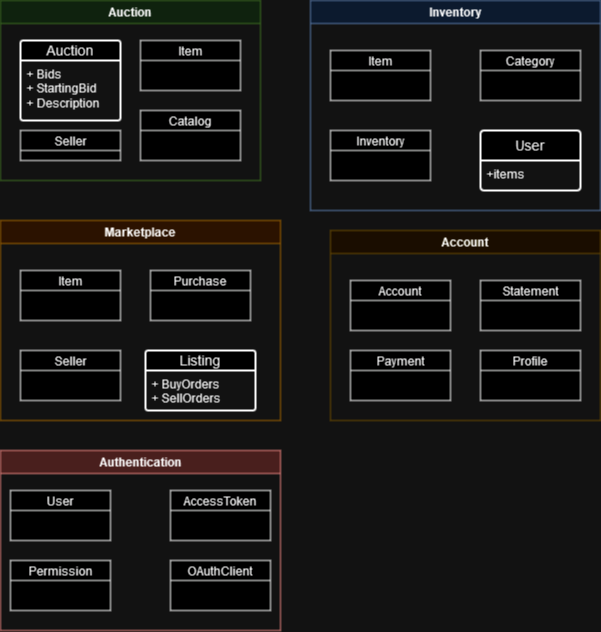

The diagram above was exported from draw.io. Its source (the exported page's mxGraphModel, read from the mxfile embedded in the PNG):
<mxGraphModel dx="1313" dy="708" grid="1" gridSize="10" guides="1" tooltips="1" connect="1" arrows="1" fold="1" page="1" pageScale="1" pageWidth="850" pageHeight="1100" math="0" shadow="0">
  <root>
    <mxCell id="0" />
    <mxCell id="1" parent="0" />
    <mxCell id="8mvNIBy9oUe9lxjYqyKX-4" value="Inventory" style="swimlane;fontStyle=0;childLayout=stackLayout;horizontal=1;startSize=20;fillColor=#ffffff;horizontalStack=0;resizeParent=1;resizeParentMax=0;resizeLast=0;collapsible=0;marginBottom=0;swimlaneFillColor=#ffffff;" vertex="1" parent="1">
      <mxGeometry x="400" y="250" width="100" height="50" as="geometry" />
    </mxCell>
    <mxCell id="8mvNIBy9oUe9lxjYqyKX-6" value="&lt;div&gt;User&lt;/div&gt;" style="swimlane;childLayout=stackLayout;horizontal=1;startSize=30;horizontalStack=0;rounded=1;fontSize=14;fontStyle=0;strokeWidth=2;resizeParent=0;resizeLast=1;shadow=0;dashed=0;align=center;arcSize=4;whiteSpace=wrap;html=1;" vertex="1" parent="1">
      <mxGeometry x="550" y="250" width="100" height="60" as="geometry" />
    </mxCell>
    <mxCell id="8mvNIBy9oUe9lxjYqyKX-7" value="+items" style="align=left;strokeColor=none;fillColor=none;spacingLeft=4;fontSize=12;verticalAlign=top;resizable=0;rotatable=0;part=1;html=1;" vertex="1" parent="8mvNIBy9oUe9lxjYqyKX-6">
      <mxGeometry y="30" width="100" height="30" as="geometry" />
    </mxCell>
    <mxCell id="8mvNIBy9oUe9lxjYqyKX-11" value="Item" style="swimlane;fontStyle=0;childLayout=stackLayout;horizontal=1;startSize=20;fillColor=#ffffff;horizontalStack=0;resizeParent=1;resizeParentMax=0;resizeLast=0;collapsible=0;marginBottom=0;swimlaneFillColor=#ffffff;" vertex="1" parent="1">
      <mxGeometry x="90" y="390" width="100" height="50" as="geometry" />
    </mxCell>
    <mxCell id="8mvNIBy9oUe9lxjYqyKX-12" value="Purchase" style="swimlane;fontStyle=0;childLayout=stackLayout;horizontal=1;startSize=20;fillColor=#ffffff;horizontalStack=0;resizeParent=1;resizeParentMax=0;resizeLast=0;collapsible=0;marginBottom=0;swimlaneFillColor=#ffffff;" vertex="1" parent="1">
      <mxGeometry x="220" y="390" width="100" height="50" as="geometry" />
    </mxCell>
    <mxCell id="8mvNIBy9oUe9lxjYqyKX-14" value="&lt;div&gt;Listing&lt;/div&gt;" style="swimlane;childLayout=stackLayout;horizontal=1;startSize=20;horizontalStack=0;rounded=1;fontSize=14;fontStyle=0;strokeWidth=2;resizeParent=0;resizeLast=1;shadow=0;dashed=0;align=center;arcSize=4;whiteSpace=wrap;html=1;" vertex="1" parent="1">
      <mxGeometry x="215" y="470" width="110" height="60" as="geometry" />
    </mxCell>
    <mxCell id="8mvNIBy9oUe9lxjYqyKX-15" value="&lt;div&gt;+ BuyOrders&lt;/div&gt;&lt;div&gt;+ SellOrders&lt;br&gt;&lt;/div&gt;" style="align=left;strokeColor=none;fillColor=none;spacingLeft=4;fontSize=12;verticalAlign=top;resizable=0;rotatable=0;part=1;html=1;" vertex="1" parent="8mvNIBy9oUe9lxjYqyKX-14">
      <mxGeometry y="20" width="110" height="40" as="geometry" />
    </mxCell>
    <mxCell id="8mvNIBy9oUe9lxjYqyKX-16" value="&lt;div&gt;Auction&lt;/div&gt;" style="swimlane;childLayout=stackLayout;horizontal=1;startSize=20;horizontalStack=0;rounded=1;fontSize=14;fontStyle=0;strokeWidth=2;resizeParent=0;resizeLast=1;shadow=0;dashed=0;align=center;arcSize=4;whiteSpace=wrap;html=1;" vertex="1" parent="1">
      <mxGeometry x="90" y="160" width="100" height="80" as="geometry" />
    </mxCell>
    <mxCell id="8mvNIBy9oUe9lxjYqyKX-17" value="&lt;div&gt;+ Bids&lt;/div&gt;&lt;div&gt;+ StartingBid&lt;/div&gt;&lt;div&gt;+ Description&lt;br&gt;&lt;/div&gt;" style="align=left;strokeColor=none;fillColor=none;spacingLeft=4;fontSize=12;verticalAlign=top;resizable=0;rotatable=0;part=1;html=1;" vertex="1" parent="8mvNIBy9oUe9lxjYqyKX-16">
      <mxGeometry y="20" width="100" height="60" as="geometry" />
    </mxCell>
    <mxCell id="8mvNIBy9oUe9lxjYqyKX-18" value="Item" style="swimlane;fontStyle=0;childLayout=stackLayout;horizontal=1;startSize=20;fillColor=#ffffff;horizontalStack=0;resizeParent=1;resizeParentMax=0;resizeLast=0;collapsible=0;marginBottom=0;swimlaneFillColor=#ffffff;" vertex="1" parent="1">
      <mxGeometry x="210" y="160" width="100" height="50" as="geometry" />
    </mxCell>
    <mxCell id="8mvNIBy9oUe9lxjYqyKX-26" value="&lt;div&gt;Inventory&lt;/div&gt;" style="swimlane;whiteSpace=wrap;html=1;fillColor=#dae8fc;strokeColor=#6c8ebf;" vertex="1" parent="1">
      <mxGeometry x="380" y="120" width="290" height="210" as="geometry" />
    </mxCell>
    <mxCell id="8mvNIBy9oUe9lxjYqyKX-1" value="Item" style="swimlane;fontStyle=0;childLayout=stackLayout;horizontal=1;startSize=20;fillColor=#ffffff;horizontalStack=0;resizeParent=1;resizeParentMax=0;resizeLast=0;collapsible=0;marginBottom=0;swimlaneFillColor=#ffffff;" vertex="1" parent="8mvNIBy9oUe9lxjYqyKX-26">
      <mxGeometry x="20" y="50" width="100" height="50" as="geometry" />
    </mxCell>
    <mxCell id="8mvNIBy9oUe9lxjYqyKX-30" value="Category" style="swimlane;fontStyle=0;childLayout=stackLayout;horizontal=1;startSize=20;fillColor=#ffffff;horizontalStack=0;resizeParent=1;resizeParentMax=0;resizeLast=0;collapsible=0;marginBottom=0;swimlaneFillColor=#ffffff;" vertex="1" parent="8mvNIBy9oUe9lxjYqyKX-26">
      <mxGeometry x="170" y="50" width="100" height="50" as="geometry" />
    </mxCell>
    <mxCell id="8mvNIBy9oUe9lxjYqyKX-31" value="Catalog" style="swimlane;fontStyle=0;childLayout=stackLayout;horizontal=1;startSize=20;fillColor=#ffffff;horizontalStack=0;resizeParent=1;resizeParentMax=0;resizeLast=0;collapsible=0;marginBottom=0;swimlaneFillColor=#ffffff;" vertex="1" parent="1">
      <mxGeometry x="210" y="230" width="100" height="50" as="geometry" />
    </mxCell>
    <mxCell id="8mvNIBy9oUe9lxjYqyKX-32" value="&lt;div&gt;Auction&lt;/div&gt;" style="swimlane;whiteSpace=wrap;html=1;fillColor=#d5e8d4;strokeColor=#82b366;" vertex="1" parent="1">
      <mxGeometry x="70" y="120" width="260" height="180" as="geometry" />
    </mxCell>
    <mxCell id="8mvNIBy9oUe9lxjYqyKX-45" value="Seller" style="swimlane;fontStyle=0;childLayout=stackLayout;horizontal=1;startSize=20;fillColor=#ffffff;horizontalStack=0;resizeParent=1;resizeParentMax=0;resizeLast=0;collapsible=0;marginBottom=0;swimlaneFillColor=#ffffff;" vertex="1" parent="8mvNIBy9oUe9lxjYqyKX-32">
      <mxGeometry x="20" y="130" width="100" height="30" as="geometry" />
    </mxCell>
    <mxCell id="8mvNIBy9oUe9lxjYqyKX-33" value="&lt;div&gt;Marketplace&lt;/div&gt;" style="swimlane;whiteSpace=wrap;html=1;fillColor=#ffe6cc;strokeColor=#d79b00;" vertex="1" parent="1">
      <mxGeometry x="70" y="340" width="280" height="200" as="geometry" />
    </mxCell>
    <mxCell id="8mvNIBy9oUe9lxjYqyKX-43" value="Seller" style="swimlane;fontStyle=0;childLayout=stackLayout;horizontal=1;startSize=20;fillColor=#ffffff;horizontalStack=0;resizeParent=1;resizeParentMax=0;resizeLast=0;collapsible=0;marginBottom=0;swimlaneFillColor=#ffffff;" vertex="1" parent="8mvNIBy9oUe9lxjYqyKX-33">
      <mxGeometry x="20" y="130" width="100" height="50" as="geometry" />
    </mxCell>
    <mxCell id="8mvNIBy9oUe9lxjYqyKX-35" value="&lt;div&gt;Account&lt;/div&gt;" style="swimlane;whiteSpace=wrap;html=1;fillColor=#fff2cc;strokeColor=#d6b656;" vertex="1" parent="1">
      <mxGeometry x="400" y="350" width="270" height="190" as="geometry" />
    </mxCell>
    <mxCell id="8mvNIBy9oUe9lxjYqyKX-21" value="Account" style="swimlane;fontStyle=0;childLayout=stackLayout;horizontal=1;startSize=20;fillColor=#ffffff;horizontalStack=0;resizeParent=1;resizeParentMax=0;resizeLast=0;collapsible=0;marginBottom=0;swimlaneFillColor=#ffffff;" vertex="1" parent="8mvNIBy9oUe9lxjYqyKX-35">
      <mxGeometry x="20" y="50" width="100" height="50" as="geometry" />
    </mxCell>
    <mxCell id="8mvNIBy9oUe9lxjYqyKX-22" value="Statement" style="swimlane;fontStyle=0;childLayout=stackLayout;horizontal=1;startSize=20;fillColor=#ffffff;horizontalStack=0;resizeParent=1;resizeParentMax=0;resizeLast=0;collapsible=0;marginBottom=0;swimlaneFillColor=#ffffff;" vertex="1" parent="8mvNIBy9oUe9lxjYqyKX-35">
      <mxGeometry x="150" y="50" width="100" height="50" as="geometry" />
    </mxCell>
    <mxCell id="8mvNIBy9oUe9lxjYqyKX-36" value="Profile" style="swimlane;fontStyle=0;childLayout=stackLayout;horizontal=1;startSize=20;fillColor=#ffffff;horizontalStack=0;resizeParent=1;resizeParentMax=0;resizeLast=0;collapsible=0;marginBottom=0;swimlaneFillColor=#ffffff;" vertex="1" parent="8mvNIBy9oUe9lxjYqyKX-35">
      <mxGeometry x="150" y="120" width="100" height="50" as="geometry" />
    </mxCell>
    <mxCell id="8mvNIBy9oUe9lxjYqyKX-37" value="Payment" style="swimlane;fontStyle=0;childLayout=stackLayout;horizontal=1;startSize=20;fillColor=#ffffff;horizontalStack=0;resizeParent=1;resizeParentMax=0;resizeLast=0;collapsible=0;marginBottom=0;swimlaneFillColor=#ffffff;" vertex="1" parent="8mvNIBy9oUe9lxjYqyKX-35">
      <mxGeometry x="20" y="120" width="100" height="50" as="geometry" />
    </mxCell>
    <mxCell id="8mvNIBy9oUe9lxjYqyKX-38" value="User" style="swimlane;fontStyle=0;childLayout=stackLayout;horizontal=1;startSize=20;fillColor=#ffffff;horizontalStack=0;resizeParent=1;resizeParentMax=0;resizeLast=0;collapsible=0;marginBottom=0;swimlaneFillColor=#ffffff;" vertex="1" parent="1">
      <mxGeometry x="80" y="610" width="100" height="50" as="geometry" />
    </mxCell>
    <mxCell id="8mvNIBy9oUe9lxjYqyKX-39" value="AccessToken" style="swimlane;fontStyle=0;childLayout=stackLayout;horizontal=1;startSize=20;fillColor=#ffffff;horizontalStack=0;resizeParent=1;resizeParentMax=0;resizeLast=0;collapsible=0;marginBottom=0;swimlaneFillColor=#ffffff;" vertex="1" parent="1">
      <mxGeometry x="240" y="610" width="100" height="50" as="geometry" />
    </mxCell>
    <mxCell id="8mvNIBy9oUe9lxjYqyKX-40" value="Permission" style="swimlane;fontStyle=0;childLayout=stackLayout;horizontal=1;startSize=20;fillColor=#ffffff;horizontalStack=0;resizeParent=1;resizeParentMax=0;resizeLast=0;collapsible=0;marginBottom=0;swimlaneFillColor=#ffffff;" vertex="1" parent="1">
      <mxGeometry x="80" y="680" width="100" height="50" as="geometry" />
    </mxCell>
    <mxCell id="8mvNIBy9oUe9lxjYqyKX-41" value="OAuthClient" style="swimlane;fontStyle=0;childLayout=stackLayout;horizontal=1;startSize=20;fillColor=#ffffff;horizontalStack=0;resizeParent=1;resizeParentMax=0;resizeLast=0;collapsible=0;marginBottom=0;swimlaneFillColor=#ffffff;" vertex="1" parent="1">
      <mxGeometry x="240" y="680" width="100" height="50" as="geometry" />
    </mxCell>
    <mxCell id="8mvNIBy9oUe9lxjYqyKX-42" value="Authentication" style="swimlane;whiteSpace=wrap;html=1;fillColor=#f8cecc;strokeColor=#b85450;" vertex="1" parent="1">
      <mxGeometry x="70" y="570" width="280" height="180" as="geometry" />
    </mxCell>
  </root>
</mxGraphModel>